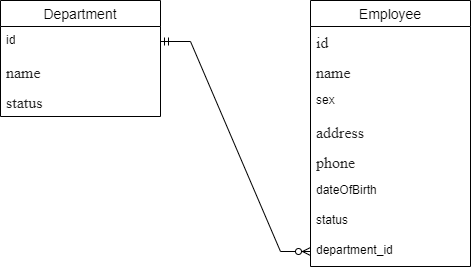

The diagram above was exported from draw.io. Its source (the exported page's mxGraphModel, read from the mxfile embedded in the PNG):
<mxGraphModel dx="1050" dy="522" grid="1" gridSize="10" guides="1" tooltips="1" connect="1" arrows="1" fold="1" page="1" pageScale="1" pageWidth="827" pageHeight="1169" math="0" shadow="0">
  <root>
    <mxCell id="0" />
    <mxCell id="1" parent="0" />
    <mxCell id="QryIkQ_y0dk3yMn5Edd6-14" value="Department" style="swimlane;fontStyle=0;childLayout=stackLayout;horizontal=1;startSize=26;horizontalStack=0;resizeParent=1;resizeParentMax=0;resizeLast=0;collapsible=1;marginBottom=0;align=center;fontSize=14;" vertex="1" parent="1">
      <mxGeometry x="140" y="240" width="160" height="116" as="geometry" />
    </mxCell>
    <mxCell id="QryIkQ_y0dk3yMn5Edd6-15" value="id" style="text;strokeColor=none;fillColor=none;spacingLeft=4;spacingRight=4;overflow=hidden;rotatable=0;points=[[0,0.5],[1,0.5]];portConstraint=eastwest;fontSize=12;whiteSpace=wrap;html=1;" vertex="1" parent="QryIkQ_y0dk3yMn5Edd6-14">
      <mxGeometry y="26" width="160" height="30" as="geometry" />
    </mxCell>
    <mxCell id="QryIkQ_y0dk3yMn5Edd6-16" value="&lt;span style=&quot;color: rgb(34, 34, 34); font-family: &amp;quot;Roboto Flex&amp;quot;; font-size: 16px; background-color: rgb(255, 255, 255);&quot;&gt;name&amp;nbsp;&lt;/span&gt;" style="text;strokeColor=none;fillColor=none;spacingLeft=4;spacingRight=4;overflow=hidden;rotatable=0;points=[[0,0.5],[1,0.5]];portConstraint=eastwest;fontSize=12;whiteSpace=wrap;html=1;" vertex="1" parent="QryIkQ_y0dk3yMn5Edd6-14">
      <mxGeometry y="56" width="160" height="30" as="geometry" />
    </mxCell>
    <mxCell id="QryIkQ_y0dk3yMn5Edd6-28" value="&lt;span style=&quot;color: rgb(34, 34, 34); font-family: &amp;quot;Roboto Flex&amp;quot;; font-size: 16px; background-color: rgb(255, 255, 255);&quot;&gt;status&amp;nbsp;&lt;/span&gt;" style="text;strokeColor=none;fillColor=none;spacingLeft=4;spacingRight=4;overflow=hidden;rotatable=0;points=[[0,0.5],[1,0.5]];portConstraint=eastwest;fontSize=12;whiteSpace=wrap;html=1;" vertex="1" parent="QryIkQ_y0dk3yMn5Edd6-14">
      <mxGeometry y="86" width="160" height="30" as="geometry" />
    </mxCell>
    <mxCell id="QryIkQ_y0dk3yMn5Edd6-29" value="" style="edgeStyle=entityRelationEdgeStyle;fontSize=12;html=1;endArrow=ERmandOne;startArrow=ERmandOne;rounded=0;exitX=1;exitY=0.5;exitDx=0;exitDy=0;entryX=0;entryY=0.5;entryDx=0;entryDy=0;" edge="1" parent="1" source="QryIkQ_y0dk3yMn5Edd6-15" target="QryIkQ_y0dk3yMn5Edd6-23">
      <mxGeometry width="100" height="100" relative="1" as="geometry">
        <mxPoint x="360" y="400" as="sourcePoint" />
        <mxPoint x="460" y="300" as="targetPoint" />
      </mxGeometry>
    </mxCell>
    <mxCell id="QryIkQ_y0dk3yMn5Edd6-58" value="Employee" style="swimlane;fontStyle=0;childLayout=stackLayout;horizontal=1;startSize=26;horizontalStack=0;resizeParent=1;resizeParentMax=0;resizeLast=0;collapsible=1;marginBottom=0;align=center;fontSize=14;" vertex="1" parent="1">
      <mxGeometry x="450" y="240" width="160" height="266" as="geometry" />
    </mxCell>
    <mxCell id="QryIkQ_y0dk3yMn5Edd6-59" value="&lt;span style=&quot;color: rgb(34, 34, 34); font-family: &amp;quot;Roboto Flex&amp;quot;; font-size: 16px; background-color: rgb(255, 255, 255);&quot;&gt;id&amp;nbsp;&lt;/span&gt;" style="text;strokeColor=none;fillColor=none;spacingLeft=4;spacingRight=4;overflow=hidden;rotatable=0;points=[[0,0.5],[1,0.5]];portConstraint=eastwest;fontSize=12;whiteSpace=wrap;html=1;" vertex="1" parent="QryIkQ_y0dk3yMn5Edd6-58">
      <mxGeometry y="26" width="160" height="30" as="geometry" />
    </mxCell>
    <mxCell id="QryIkQ_y0dk3yMn5Edd6-60" value="&lt;span style=&quot;color: rgb(34, 34, 34); font-family: &amp;quot;Roboto Flex&amp;quot;; font-size: 16px; background-color: rgb(255, 255, 255);&quot;&gt;name&amp;nbsp;&lt;/span&gt;" style="text;strokeColor=none;fillColor=none;spacingLeft=4;spacingRight=4;overflow=hidden;rotatable=0;points=[[0,0.5],[1,0.5]];portConstraint=eastwest;fontSize=12;whiteSpace=wrap;html=1;" vertex="1" parent="QryIkQ_y0dk3yMn5Edd6-58">
      <mxGeometry y="56" width="160" height="30" as="geometry" />
    </mxCell>
    <mxCell id="QryIkQ_y0dk3yMn5Edd6-62" value="sex" style="text;strokeColor=none;fillColor=none;spacingLeft=4;spacingRight=4;overflow=hidden;rotatable=0;points=[[0,0.5],[1,0.5]];portConstraint=eastwest;fontSize=12;whiteSpace=wrap;html=1;" vertex="1" parent="QryIkQ_y0dk3yMn5Edd6-58">
      <mxGeometry y="86" width="160" height="30" as="geometry" />
    </mxCell>
    <mxCell id="QryIkQ_y0dk3yMn5Edd6-63" value="&lt;span style=&quot;color: rgb(34, 34, 34); font-family: &amp;quot;Roboto Flex&amp;quot;; font-size: 16px; background-color: rgb(255, 255, 255);&quot;&gt;address&amp;nbsp;&lt;/span&gt;" style="text;strokeColor=none;fillColor=none;spacingLeft=4;spacingRight=4;overflow=hidden;rotatable=0;points=[[0,0.5],[1,0.5]];portConstraint=eastwest;fontSize=12;whiteSpace=wrap;html=1;" vertex="1" parent="QryIkQ_y0dk3yMn5Edd6-58">
      <mxGeometry y="116" width="160" height="30" as="geometry" />
    </mxCell>
    <mxCell id="QryIkQ_y0dk3yMn5Edd6-64" value="&lt;span style=&quot;color: rgb(34, 34, 34); font-family: &amp;quot;Roboto Flex&amp;quot;; font-size: 16px; background-color: rgb(255, 255, 255);&quot;&gt;phone&amp;nbsp;&lt;/span&gt;" style="text;strokeColor=none;fillColor=none;spacingLeft=4;spacingRight=4;overflow=hidden;rotatable=0;points=[[0,0.5],[1,0.5]];portConstraint=eastwest;fontSize=12;whiteSpace=wrap;html=1;" vertex="1" parent="QryIkQ_y0dk3yMn5Edd6-58">
      <mxGeometry y="146" width="160" height="30" as="geometry" />
    </mxCell>
    <mxCell id="QryIkQ_y0dk3yMn5Edd6-69" value="dateOfBirth" style="text;strokeColor=none;fillColor=none;spacingLeft=4;spacingRight=4;overflow=hidden;rotatable=0;points=[[0,0.5],[1,0.5]];portConstraint=eastwest;fontSize=12;whiteSpace=wrap;html=1;" vertex="1" parent="QryIkQ_y0dk3yMn5Edd6-58">
      <mxGeometry y="176" width="160" height="30" as="geometry" />
    </mxCell>
    <mxCell id="QryIkQ_y0dk3yMn5Edd6-68" value="status" style="text;strokeColor=none;fillColor=none;spacingLeft=4;spacingRight=4;overflow=hidden;rotatable=0;points=[[0,0.5],[1,0.5]];portConstraint=eastwest;fontSize=12;whiteSpace=wrap;html=1;" vertex="1" parent="QryIkQ_y0dk3yMn5Edd6-58">
      <mxGeometry y="206" width="160" height="30" as="geometry" />
    </mxCell>
    <mxCell id="QryIkQ_y0dk3yMn5Edd6-67" value="department_id" style="text;strokeColor=none;fillColor=none;spacingLeft=4;spacingRight=4;overflow=hidden;rotatable=0;points=[[0,0.5],[1,0.5]];portConstraint=eastwest;fontSize=12;whiteSpace=wrap;html=1;" vertex="1" parent="QryIkQ_y0dk3yMn5Edd6-58">
      <mxGeometry y="236" width="160" height="30" as="geometry" />
    </mxCell>
    <mxCell id="QryIkQ_y0dk3yMn5Edd6-65" value="" style="edgeStyle=entityRelationEdgeStyle;fontSize=12;html=1;endArrow=ERzeroToMany;startArrow=ERmandOne;rounded=0;entryX=0;entryY=0.5;entryDx=0;entryDy=0;exitX=1;exitY=0.5;exitDx=0;exitDy=0;" edge="1" parent="1" source="QryIkQ_y0dk3yMn5Edd6-15" target="QryIkQ_y0dk3yMn5Edd6-67">
      <mxGeometry width="100" height="100" relative="1" as="geometry">
        <mxPoint x="290" y="450" as="sourcePoint" />
        <mxPoint x="420" y="540" as="targetPoint" />
      </mxGeometry>
    </mxCell>
  </root>
</mxGraphModel>